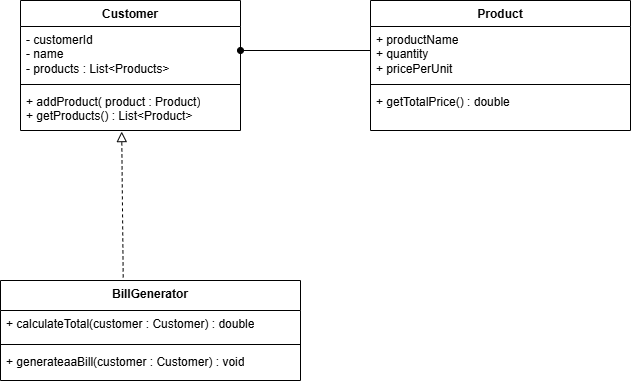

The diagram above was exported from draw.io. Its source (the exported page's mxGraphModel, read from the mxfile embedded in the PNG):
<mxGraphModel dx="827" dy="439" grid="1" gridSize="10" guides="1" tooltips="1" connect="1" arrows="1" fold="1" page="1" pageScale="1" pageWidth="850" pageHeight="1100" math="0" shadow="0">
  <root>
    <mxCell id="0" />
    <mxCell id="1" parent="0" />
    <mxCell id="pL_HNJjmquICdtKY20hv-1" parent="1" style="swimlane;fontStyle=1;align=center;verticalAlign=top;childLayout=stackLayout;horizontal=1;startSize=26;horizontalStack=0;resizeParent=1;resizeParentMax=0;resizeLast=0;collapsible=1;marginBottom=0;whiteSpace=wrap;html=1;" value="Customer" vertex="1">
      <mxGeometry height="130" width="220" x="110" y="220" as="geometry" />
    </mxCell>
    <mxCell id="pL_HNJjmquICdtKY20hv-2" parent="pL_HNJjmquICdtKY20hv-1" style="text;strokeColor=none;fillColor=none;align=left;verticalAlign=top;spacingLeft=4;spacingRight=4;overflow=hidden;rotatable=0;points=[[0,0.5],[1,0.5]];portConstraint=eastwest;whiteSpace=wrap;html=1;" value="- customerId&lt;div&gt;- name&lt;/div&gt;&lt;div&gt;- products : List&amp;lt;Products&amp;gt;&lt;/div&gt;&lt;div&gt;&lt;br&gt;&lt;/div&gt;" vertex="1">
      <mxGeometry height="54" width="220" y="26" as="geometry" />
    </mxCell>
    <mxCell id="pL_HNJjmquICdtKY20hv-3" parent="pL_HNJjmquICdtKY20hv-1" style="line;strokeWidth=1;fillColor=none;align=left;verticalAlign=middle;spacingTop=-1;spacingLeft=3;spacingRight=3;rotatable=0;labelPosition=right;points=[];portConstraint=eastwest;strokeColor=inherit;" value="" vertex="1">
      <mxGeometry height="8" width="220" y="80" as="geometry" />
    </mxCell>
    <mxCell id="pL_HNJjmquICdtKY20hv-4" parent="pL_HNJjmquICdtKY20hv-1" style="text;strokeColor=none;fillColor=none;align=left;verticalAlign=top;spacingLeft=4;spacingRight=4;overflow=hidden;rotatable=0;points=[[0,0.5],[1,0.5]];portConstraint=eastwest;whiteSpace=wrap;html=1;" value="+ addProduct( product : Product)&lt;div&gt;+ getProducts() : List&amp;lt;Product&amp;gt;&lt;/div&gt;" vertex="1">
      <mxGeometry height="42" width="220" y="88" as="geometry" />
    </mxCell>
    <mxCell id="pL_HNJjmquICdtKY20hv-6" parent="1" style="swimlane;fontStyle=1;align=center;verticalAlign=top;childLayout=stackLayout;horizontal=1;startSize=26;horizontalStack=0;resizeParent=1;resizeParentMax=0;resizeLast=0;collapsible=1;marginBottom=0;whiteSpace=wrap;html=1;" value="Product" vertex="1">
      <mxGeometry height="130" width="260" x="460" y="220" as="geometry" />
    </mxCell>
    <mxCell id="pL_HNJjmquICdtKY20hv-7" parent="pL_HNJjmquICdtKY20hv-6" style="text;strokeColor=none;fillColor=none;align=left;verticalAlign=top;spacingLeft=4;spacingRight=4;overflow=hidden;rotatable=0;points=[[0,0.5],[1,0.5]];portConstraint=eastwest;whiteSpace=wrap;html=1;" value="+ productName&lt;div&gt;+ quantity&lt;/div&gt;&lt;div&gt;+ pricePerUnit&lt;/div&gt;" vertex="1">
      <mxGeometry height="54" width="260" y="26" as="geometry" />
    </mxCell>
    <mxCell id="pL_HNJjmquICdtKY20hv-8" parent="pL_HNJjmquICdtKY20hv-6" style="line;strokeWidth=1;fillColor=none;align=left;verticalAlign=middle;spacingTop=-1;spacingLeft=3;spacingRight=3;rotatable=0;labelPosition=right;points=[];portConstraint=eastwest;strokeColor=inherit;" value="" vertex="1">
      <mxGeometry height="8" width="260" y="80" as="geometry" />
    </mxCell>
    <mxCell id="pL_HNJjmquICdtKY20hv-9" parent="pL_HNJjmquICdtKY20hv-6" style="text;strokeColor=none;fillColor=none;align=left;verticalAlign=top;spacingLeft=4;spacingRight=4;overflow=hidden;rotatable=0;points=[[0,0.5],[1,0.5]];portConstraint=eastwest;whiteSpace=wrap;html=1;" value="+ getTotalPrice() : double" vertex="1">
      <mxGeometry height="42" width="260" y="88" as="geometry" />
    </mxCell>
    <mxCell id="pL_HNJjmquICdtKY20hv-10" parent="1" style="swimlane;fontStyle=1;align=center;verticalAlign=top;childLayout=stackLayout;horizontal=1;startSize=30;horizontalStack=0;resizeParent=1;resizeParentMax=0;resizeLast=0;collapsible=1;marginBottom=0;whiteSpace=wrap;html=1;" value="BillGenerator" vertex="1">
      <mxGeometry height="100" width="300" x="90" y="500" as="geometry" />
    </mxCell>
    <mxCell id="pL_HNJjmquICdtKY20hv-11" parent="pL_HNJjmquICdtKY20hv-10" style="text;strokeColor=none;fillColor=none;align=left;verticalAlign=top;spacingLeft=4;spacingRight=4;overflow=hidden;rotatable=0;points=[[0,0.5],[1,0.5]];portConstraint=eastwest;whiteSpace=wrap;html=1;" value="&lt;div&gt;+ calculateTotal(customer : Customer) : double&lt;/div&gt;&lt;div&gt;&lt;br&gt;&lt;/div&gt;" vertex="1">
      <mxGeometry height="30" width="300" y="30" as="geometry" />
    </mxCell>
    <mxCell id="pL_HNJjmquICdtKY20hv-12" parent="pL_HNJjmquICdtKY20hv-10" style="line;strokeWidth=1;fillColor=none;align=left;verticalAlign=middle;spacingTop=-1;spacingLeft=3;spacingRight=3;rotatable=0;labelPosition=right;points=[];portConstraint=eastwest;strokeColor=inherit;" value="" vertex="1">
      <mxGeometry height="8" width="300" y="60" as="geometry" />
    </mxCell>
    <mxCell id="pL_HNJjmquICdtKY20hv-13" parent="pL_HNJjmquICdtKY20hv-10" style="text;strokeColor=none;fillColor=none;align=left;verticalAlign=top;spacingLeft=4;spacingRight=4;overflow=hidden;rotatable=0;points=[[0,0.5],[1,0.5]];portConstraint=eastwest;whiteSpace=wrap;html=1;" value="+ generateaaBill(customer : Customer) : void" vertex="1">
      <mxGeometry height="32" width="300" y="68" as="geometry" />
    </mxCell>
    <mxCell id="Phqyi9tOddaoK1Q8xRVI-1" edge="1" parent="1" source="pL_HNJjmquICdtKY20hv-10" style="endArrow=block;startArrow=none;endFill=0;startFill=0;endSize=8;html=1;verticalAlign=bottom;dashed=1;labelBackgroundColor=none;rounded=0;exitX=0.409;exitY=-0.031;exitDx=0;exitDy=0;exitPerimeter=0;entryX=0.46;entryY=1.026;entryDx=0;entryDy=0;entryPerimeter=0;" target="pL_HNJjmquICdtKY20hv-4" value="">
      <mxGeometry relative="1" width="160" as="geometry">
        <mxPoint x="350" y="410" as="sourcePoint" />
        <mxPoint x="510" y="410" as="targetPoint" />
      </mxGeometry>
    </mxCell>
    <mxCell id="Phqyi9tOddaoK1Q8xRVI-4" edge="1" parent="1" style="endArrow=none;html=1;rounded=0;align=center;verticalAlign=top;endFill=0;labelBackgroundColor=none;endSize=6;startArrow=oval;startFill=1;" value="">
      <mxGeometry relative="1" as="geometry">
        <mxPoint x="330" y="270" as="sourcePoint" />
        <mxPoint x="460" y="270" as="targetPoint" />
      </mxGeometry>
    </mxCell>
  </root>
</mxGraphModel>